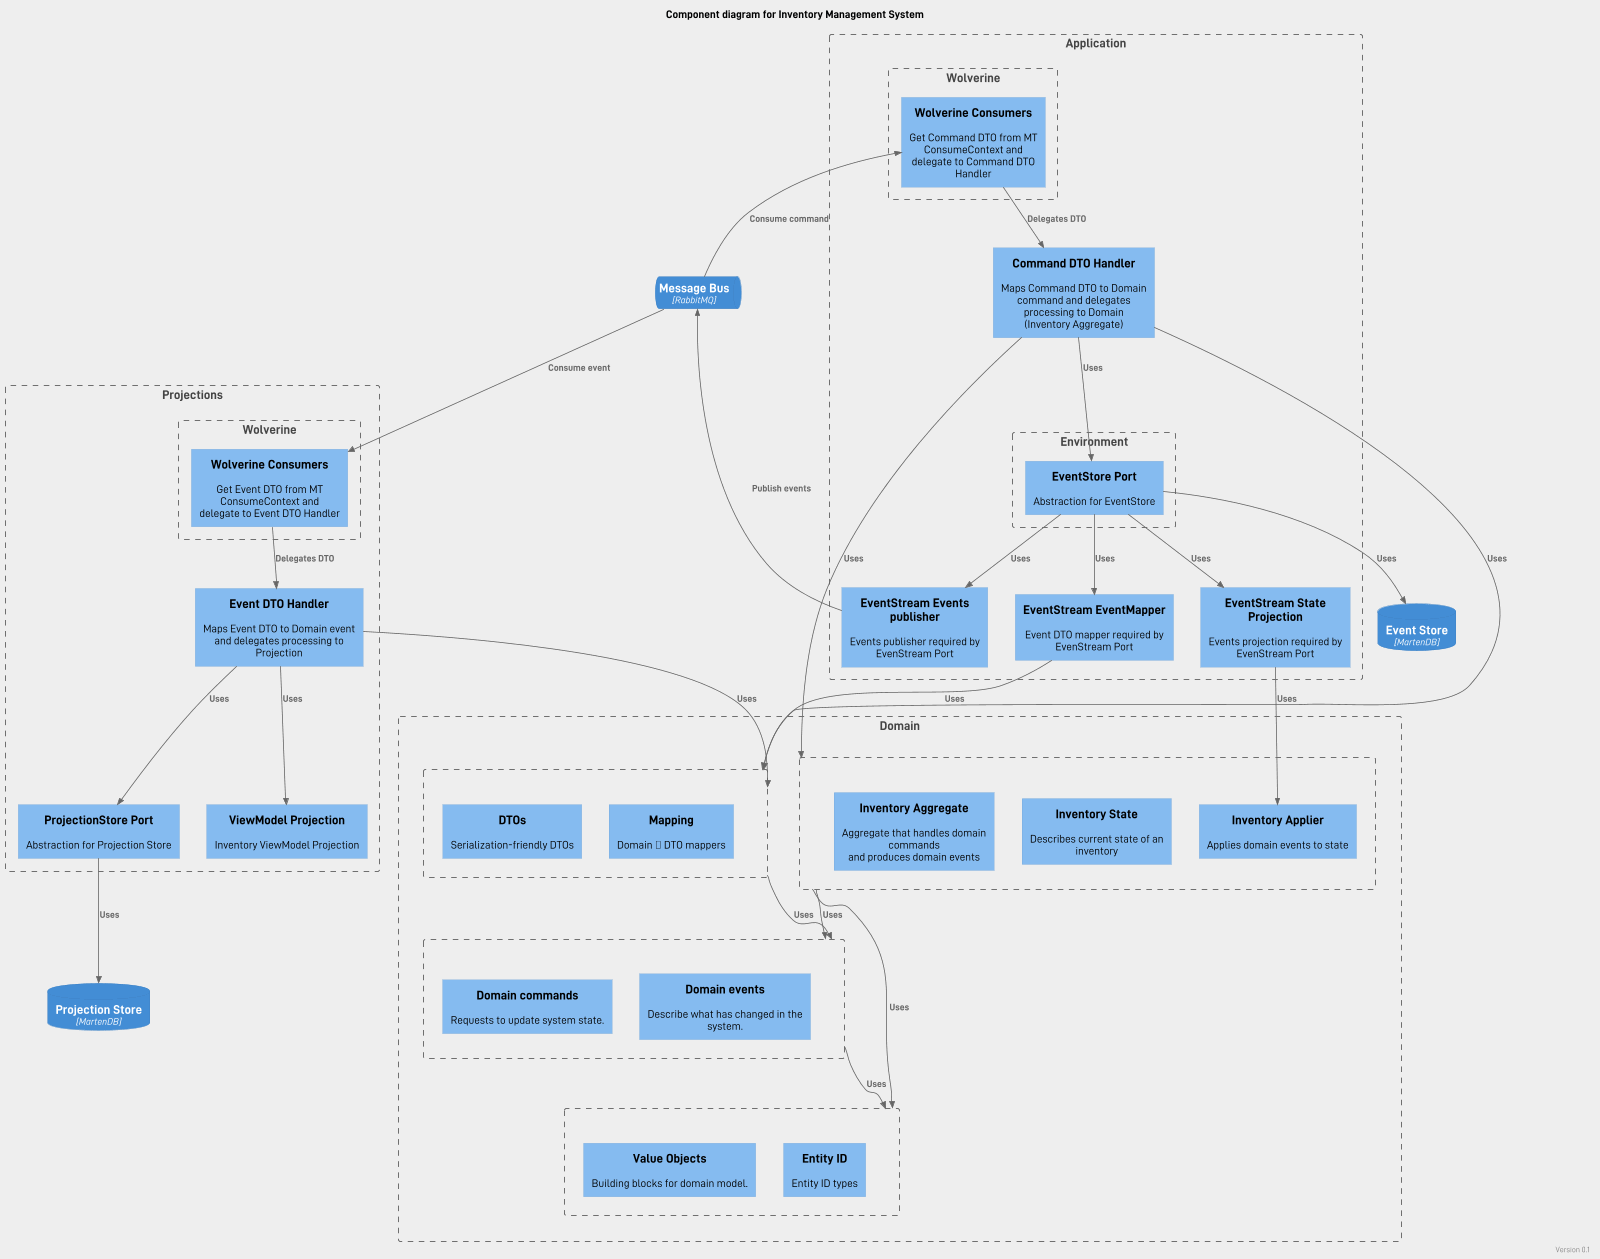

The diagram above was rendered by PlantUML. Its source (embedded in the PNG):
@startuml Inventory System - Component

!include <C4/C4_Component>

skinparam defaultFontName "D-DIN"
skinparam backgroundColor #EEEEEE
scale 1600 width

LAYOUT_TOP_DOWN()
HIDE_STEREOTYPE()

title Component diagram for Inventory Management System
right footer Version 0.1

ContainerQueue(messagebus, "Message Bus", "RabbitMQ", "")
ContainerDb(eventstore, "Event Store", "MartenDB", "")
ContainerDb(projectionstore, "Projection Store", "MartenDB", "")

Boundary(domain_boundary, "Domain") {
    Boundary(domain_building_blocks, "") {
        Component(value_objects, "Value Objects", "", "Building blocks for domain model.")
        Component(entity_id, "Entity ID", "", "Entity ID types")
    }

    Boundary(domain_commands_events, "") {
        Component(domain_commands, "Domain commands", "", "Requests to update system state.")
        Component(domain_events, "Domain events", "", "Describe what has changed in the system.")
    }

    Boundary(domain_dto, "") {
        Component(dto, "DTOs", "", "Serialization-friendly DTOs")
        Component(mapping, "Mapping", "", "Domain ⟷ DTO mappers")
    }

    Boundary(domain_aggregate, "") {
        Component(aggregate, "Inventory Aggregate", "", "Aggregate that handles domain commands\nand produces domain events")
        Component(aggregate_state, "Inventory State", "", "Describes current state of an inventory")
        Component(aggregate_applier, "Inventory Applier", "", "Applies domain events to state")
    }

    Rel(domain_aggregate, domain_building_blocks, "Uses")
    Rel(domain_commands_events, domain_building_blocks, "Uses")
    Rel(domain_dto, domain_commands_events, "Uses")
    Rel(domain_aggregate, domain_commands_events, "Uses")

    Lay_D(domain_aggregate, domain_building_blocks)
    Lay_D(domain_dto, domain_commands_events)
}

Boundary(application_boundary, "Application") {
    Boundary(application_env, "Environment") {
        Component(eventstore_port, "EventStore Port", "", "Abstraction for EventStore")
    }

    Boundary(application_vw, "Wolverine") {
        Component(app_wv_consumers, "Wolverine Consumers", "", "Get Command DTO from MT ConsumeContext and\ndelegate to Command DTO Handler")
        Rel(messagebus, app_wv_consumers, "Consume command")
    }

    Component(eventstream_event_mapper, "EventStream EventMapper", "", "Event DTO mapper required by EvenStream Port")
    Component(eventstream_state_projection, "EventStream State Projection", "", "Events projection required by EvenStream Port")
    Component(eventstream_publisher, "EventStream Events publisher", "", "Events publisher required by EvenStream Port")
    Component(command_dto_handler, "Command DTO Handler", "", "Maps Command DTO to Domain command and delegates processing to Domain\n(Inventory Aggregate)")

    Rel(app_wv_consumers, command_dto_handler, "Delegates DTO")
    Rel(command_dto_handler, domain_dto, "Uses")
    Rel(command_dto_handler, eventstore_port, "Uses")
    Rel(command_dto_handler, domain_aggregate, "Uses")
    Rel(eventstore_port, eventstream_event_mapper, "Uses")
    Rel(eventstream_event_mapper, domain_dto, "Uses")
    Rel(eventstore_port, eventstream_publisher, "Uses")
    Rel(eventstore_port, eventstream_state_projection, "Uses")
    Rel(eventstream_state_projection, aggregate_applier, "Uses")
    Rel(eventstore_port, eventstore, "Uses")
    Rel(eventstream_publisher, messagebus, "Publish events")
}

Boundary(projections_boundary, "Projections") {
    Boundary(projections_vw, "Wolverine") {
        Component(projections_wv_consumers, "Wolverine Consumers", "", "Get Event DTO from MT ConsumeContext and\ndelegate to Event DTO Handler")
        Rel(messagebus, projections_wv_consumers, "Consume event")
    }

    Component(event_dto_handler, "Event DTO Handler", "", "Maps Event DTO to Domain event and delegates processing to Projection")
    Component(projectionstore_port, "ProjectionStore Port", "", "Abstraction for Projection Store")
    Component(vm_projection, "ViewModel Projection", "", "Inventory ViewModel Projection")

    Rel(projections_wv_consumers, event_dto_handler, "Delegates DTO")
    Rel(event_dto_handler, domain_dto, "Uses")
    Rel(event_dto_handler, vm_projection, "Uses")
    Rel(event_dto_handler, projectionstore_port, "Uses")
    Rel(projectionstore_port, projectionstore, "Uses")
}

@enduml